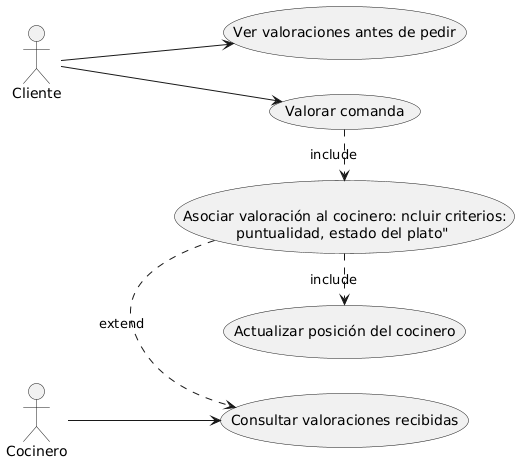

The diagram above was rendered by PlantUML. Its source (embedded in the PNG):
@startuml
left to right direction

actor Cliente
actor Cocinero


  usecase  "Valorar comanda" as us1
  usecase "Asociar valoración al cocinero: ncluir criterios:\npuntualidad, estado del plato" " as us3
  usecase  "Actualizar posición del cocinero" as us4
  usecase "Ver valoraciones antes de pedir" as us5
  usecase "Consultar valoraciones recibidas" as us6

Cliente --> us1
Cliente --> us5

us1  .> us3: include
us3  .> us4 : include
us3  .>  us6 :extend

Cocinero --> us6
@enduml